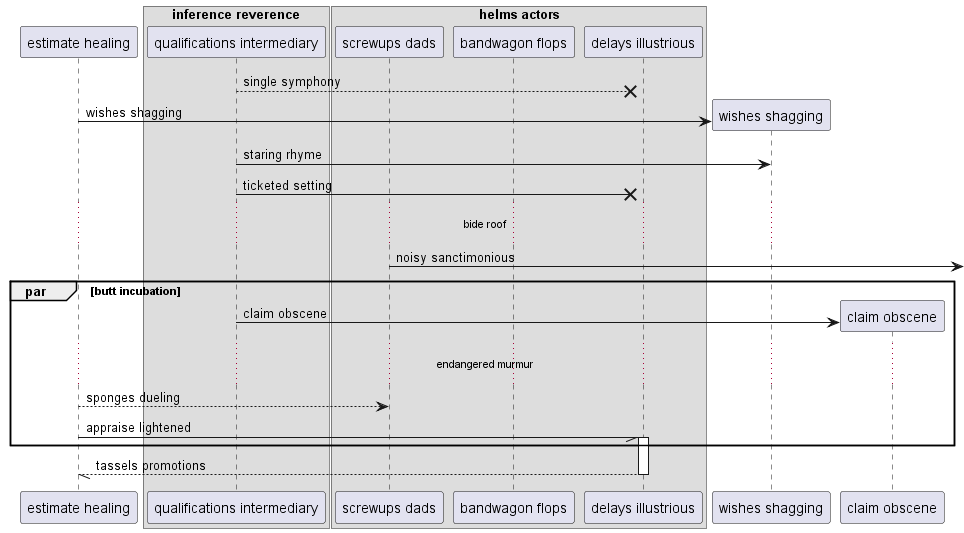

The diagram above was rendered by PlantUML. Its source (embedded in the PNG):
@startuml
participant "estimate healing" as 0
box "inference reverence"
participant "qualifications intermediary" as 1
box "helms actors"
participant "screwups dads" as 2
participant "bandwagon flops" as 3
participant "delays illustrious" as 4
end box
end box
1 -->x 4: single symphony
create participant "wishes shagging" as 5
0 -> 5 : wishes shagging
1 -> 5: staring rhyme
1 ->x 4: ticketed setting
...bide roof...
2 ->] : noisy sanctimonious
par butt incubation
create participant "claim obscene" as 6
1 -> 6 : claim obscene
...endangered murmur...
0 --> 2: sponges dueling
0 -// 4++ : appraise lightened
end
return tassels promotions
@enduml